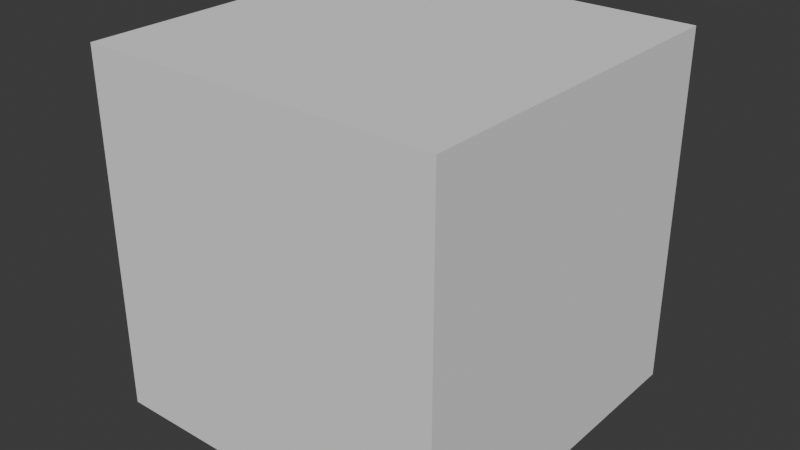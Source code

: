 # Source: sr3x3.blend  (saved by Blender 4.3.34; exported with 4.5.12 LTS)
import bpy
from mathutils import Matrix  # noqa: F401  (used for matrix-valued properties, if any)

bpy.ops.wm.read_factory_settings(use_empty=True)
scene = bpy.context.scene
scene.name = 'Scene'

# ---- collections
col_collection = bpy.data.collections.new('Collection'); scene.collection.children.link(col_collection)

# ---- world
world_world = bpy.data.worlds.new('World'); scene.world = world_world
world_world.use_nodes = True; world_world.node_tree.nodes.clear()
_N = world_world.node_tree.nodes; _L = world_world.node_tree.links
n0 = _N.new('ShaderNodeOutputWorld'); n0.name = 'World Output'; n0.location = (300, 300)
n1 = _N.new('ShaderNodeBackground'); n1.name = 'Background'; n1.location = (10, 300)
n1.inputs[0].default_value = (0.05088, 0.05088, 0.05088, 1.0)
_L.new(n1.outputs[0], n0.inputs[0])
n0.is_active_output = True
world_world.color = (0.05088, 0.05088, 0.05088)
world_world.sun_shadow_jitter_overblur = 0.0

# ---- meshes
me_cube_017 = bpy.data.meshes.new('Cube.017')
me_cube_017.from_pydata([(-1.5, -1.5, 0.0), (-1.5, -1.5, 3.0), (-1.5, 1.5, 0.0), (-1.5, 1.5, 3.0), (1.5, -1.5, 0.0), (1.5, -1.5, 3.0), (1.5, 1.5, 0.0), (1.5, 1.5, 3.0)], [], [(0, 1, 3, 2), (2, 3, 7, 6), (6, 7, 5, 4), (4, 5, 1, 0), (2, 6, 4, 0), (7, 3, 1, 5)])
_uv = me_cube_017.uv_layers.new(name='UVMap')
_uv.uv.foreach_set('vector', [0.375, 0.0, 0.625, 0.0, 0.625, 0.25, 0.375, 0.25, 0.375, 0.25, 0.625, 0.25, 0.625, 0.5, 0.375, 0.5, 0.375, 0.5, 0.625, 0.5, 0.625, 0.75, 0.375, 0.75, 0.375, 0.75, 0.625, 0.75, 0.625, 1.0, 0.375, 1.0, 0.125, 0.5, 0.375, 0.5, 0.375, 0.75, 0.125, 0.75, 0.625, 0.5, 0.875, 0.5, 0.875, 0.75, 0.625, 0.75])
me_cube_017.update()

# ---- objects
ob_3x3 = bpy.data.objects.new('3x3', me_cube_017)

# ---- transforms, parenting, visibility, modifiers, constraints
ob_3x3.location = (0.0, 0.0, 0.0)

# ---- collection membership
col_collection.objects.link(ob_3x3)

# ---- scene / render settings (as saved in the file)
scene.frame_start = 1; scene.frame_end = 250; scene.frame_set(1)
scene.render.engine = 'BLENDER_EEVEE_NEXT'
bpy.context.view_layer.update()

# ---- added for rendering (the .blend has no active camera and no usable light): camera, sun
cam_auto = bpy.data.cameras.new('AutoCamera')
cam_auto.lens = 50.0
cam_auto.sensor_width = 36.0
cam_auto.clip_end = 1000.0
ob_auto_camera = bpy.data.objects.new('AutoCamera', cam_auto)
scene.collection.objects.link(ob_auto_camera)
ob_auto_camera.location = (4.80761, -5.76913, 5.34609)
ob_auto_camera.rotation_euler = (1.09748, -7.21219e-08, 0.694738)
scene.camera = ob_auto_camera
light_auto_sun = bpy.data.lights.new('AutoSun', 'SUN')
light_auto_sun.energy = 3.0
light_auto_sun.angle = 0.0523599
ob_auto_sun = bpy.data.objects.new('AutoSun', light_auto_sun)
scene.collection.objects.link(ob_auto_sun)
ob_auto_sun.rotation_euler = (0.872665, 0.174533, 0.523599)
bpy.context.view_layer.update()
